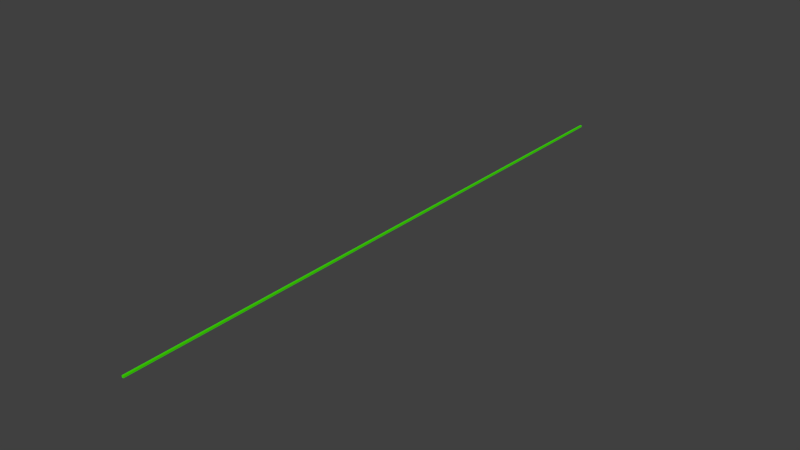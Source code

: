 # Source: green_seg.blend  (saved by Blender 2.69.0; exported with 4.5.12 LTS)
import bpy
from mathutils import Matrix  # noqa: F401  (used for matrix-valued properties, if any)

bpy.ops.wm.read_factory_settings(use_empty=True)
scene = bpy.context.scene
scene.name = 'Scene'

# ---- collections
col_collection_1 = bpy.data.collections.new('Collection 1'); scene.collection.children.link(col_collection_1)

# ---- materials (node trees are filled in below, after node groups)
mat_material_001 = bpy.data.materials.new('Material.001')
mat_material_001.alpha_threshold = 0.0
mat_material_001.use_transparent_shadow = False
mat_material_001.diffuse_color = (0.05882, 0.8, 0.0, 1.0)
mat_material_001.specular_color = (0.06705, 1.0, 0.08203)
mat_material_001.roughness = 0.5
mat_material_001.line_color = (0.0, 0.0, 0.0, 1.0)

# ---- material node trees

# ---- world
world_world = bpy.data.worlds.new('World'); scene.world = world_world
world_world.color = (0.05088, 0.05088, 0.05088)
world_world.use_sun_shadow = False
world_world.sun_shadow_jitter_overblur = 0.0
world_world.cycles.sampling_method = 'MANUAL'
world_world.cycles.sample_map_resolution = 256

# ---- meshes
me_cube = bpy.data.meshes.new('Cube')
me_cube.from_pydata([(-0.05001, 35.0, -2.98e-09), (0.04999, 35.0, -2.98e-09), (0.05001, 5.754e-06, -2.98e-09), (-0.04999, 1.523e-05, -2.98e-09), (-0.05001, 35.0, 0.1), (0.04999, 35.0, 0.1), (0.05001, 1.939e-06, 0.1), (-0.04999, 9.505e-06, 0.1)], [], [(0, 1, 2, 3), (4, 7, 6, 5), (0, 4, 5, 1), (1, 5, 6, 2), (2, 6, 7, 3), (4, 0, 3, 7)])
me_cube.materials.append(mat_material_001)
me_cube.use_remesh_preserve_volume = False
me_cube.use_remesh_preserve_attributes = False
me_cube.use_mirror_vertex_groups = False
me_cube.update()

# ---- objects
ob_track = bpy.data.objects.new('Track', me_cube)

# ---- transforms, parenting, visibility, modifiers, constraints
ob_track.location = (0.0, 0.0, 0.0)
ob_track.lock_rotations_4d = False
ob_track.empty_display_type = 'ARROWS'
ob_track.lineart.crease_threshold = 0.0

# ---- collection membership
col_collection_1.objects.link(ob_track)

# ---- scene / render settings (as saved in the file)
scene.frame_start = 1; scene.frame_end = 250; scene.frame_set(1)
scene.render.engine = 'BLENDER_EEVEE_NEXT'
scene.render.image_settings.compression = 90
scene.render.resolution_percentage = 50
scene.render.dither_intensity = 0.0
scene.cycles.use_denoising = False
scene.cycles.samples = 10
scene.cycles.sampling_pattern = 'TABULATED_SOBOL'
scene.cycles.light_sampling_threshold = 0.0
scene.cycles.use_adaptive_sampling = False
scene.cycles.use_light_tree = False
scene.cycles.blur_glossy = 0.0
scene.cycles.volume_bounces = 1
scene.cycles.pixel_filter_type = 'GAUSSIAN'
scene.cycles.sample_clamp_indirect = 0.0
scene.view_settings.view_transform = 'Standard'
bpy.context.view_layer.update()

# ---- added for rendering (the .blend has no active camera and no usable light): camera, sun
cam_auto = bpy.data.cameras.new('AutoCamera')
cam_auto.lens = 50.0
cam_auto.sensor_width = 36.0
cam_auto.clip_end = 1000.0
ob_auto_camera = bpy.data.objects.new('AutoCamera', cam_auto)
scene.collection.objects.link(ob_auto_camera)
ob_auto_camera.location = (32.3831, -21.3597, 25.9565)
ob_auto_camera.rotation_euler = (1.09748, -7.21219e-08, 0.694738)
scene.camera = ob_auto_camera
light_auto_sun = bpy.data.lights.new('AutoSun', 'SUN')
light_auto_sun.energy = 3.0
light_auto_sun.angle = 0.0523599
ob_auto_sun = bpy.data.objects.new('AutoSun', light_auto_sun)
scene.collection.objects.link(ob_auto_sun)
ob_auto_sun.rotation_euler = (0.872665, 0.174533, 0.523599)
bpy.context.view_layer.update()
